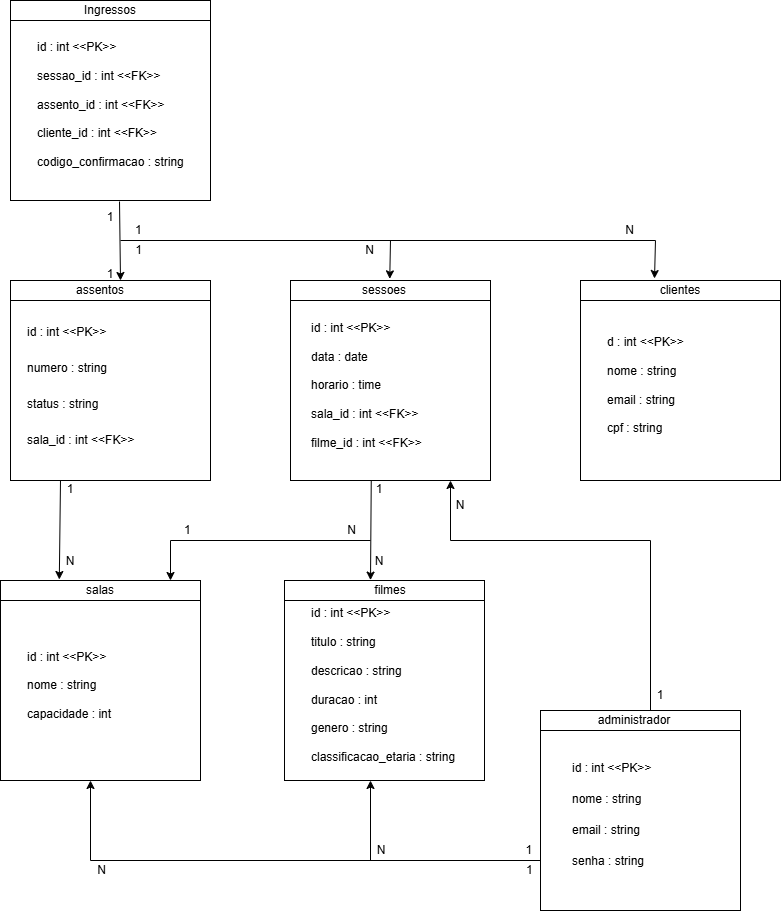

The diagram above was exported from draw.io. Its source (the exported page's mxGraphModel, read from the mxfile embedded in the PNG):
<mxGraphModel dx="1426" dy="743" grid="1" gridSize="10" guides="1" tooltips="1" connect="1" arrows="1" fold="1" page="1" pageScale="1" pageWidth="827" pageHeight="1169" math="0" shadow="0">
  <root>
    <mxCell id="0" />
    <mxCell id="1" parent="0" />
    <mxCell id="BDnQ8jgmobWgvc8v6gtv-1" value="" style="whiteSpace=wrap;html=1;aspect=fixed;" parent="1" vertex="1">
      <mxGeometry x="40" y="60" width="200" height="200" as="geometry" />
    </mxCell>
    <mxCell id="BDnQ8jgmobWgvc8v6gtv-2" value="" style="endArrow=none;html=1;rounded=0;" parent="1" edge="1">
      <mxGeometry width="50" height="50" relative="1" as="geometry">
        <mxPoint x="40" y="80" as="sourcePoint" />
        <mxPoint x="240" y="80" as="targetPoint" />
      </mxGeometry>
    </mxCell>
    <mxCell id="BDnQ8jgmobWgvc8v6gtv-3" value="Ingressos" style="text;html=1;align=center;verticalAlign=middle;whiteSpace=wrap;rounded=0;" parent="1" vertex="1">
      <mxGeometry x="115" y="60" width="50" height="20" as="geometry" />
    </mxCell>
    <mxCell id="BDnQ8jgmobWgvc8v6gtv-4" value="&lt;div style=&quot;line-height: 80%;&quot;&gt;&lt;div&gt;id : int &amp;lt;&amp;lt;PK&amp;gt;&amp;gt;&lt;/div&gt;&lt;div&gt;&lt;br&gt;&lt;br&gt;sessao_id : int &amp;lt;&amp;lt;FK&amp;gt;&amp;gt;&lt;/div&gt;&lt;div&gt;&lt;br&gt;&lt;br&gt;assento_id : int &amp;lt;&amp;lt;FK&amp;gt;&amp;gt;&lt;/div&gt;&lt;div&gt;&lt;br&gt;&lt;br&gt;cliente_id : int &amp;lt;&amp;lt;FK&amp;gt;&amp;gt;&lt;/div&gt;&lt;div&gt;&lt;br&gt;&lt;br&gt;codigo_confirmacao : string&lt;/div&gt;&lt;/div&gt;" style="text;html=1;align=left;verticalAlign=middle;whiteSpace=wrap;rounded=0;" parent="1" vertex="1">
      <mxGeometry x="65" y="90" width="150" height="150" as="geometry" />
    </mxCell>
    <mxCell id="BDnQ8jgmobWgvc8v6gtv-5" value="" style="whiteSpace=wrap;html=1;aspect=fixed;" parent="1" vertex="1">
      <mxGeometry x="570" y="770" width="200" height="200" as="geometry" />
    </mxCell>
    <mxCell id="BDnQ8jgmobWgvc8v6gtv-6" value="" style="endArrow=none;html=1;rounded=0;" parent="1" edge="1">
      <mxGeometry width="50" height="50" relative="1" as="geometry">
        <mxPoint x="570" y="790" as="sourcePoint" />
        <mxPoint x="770" y="790" as="targetPoint" />
      </mxGeometry>
    </mxCell>
    <mxCell id="BDnQ8jgmobWgvc8v6gtv-7" value="" style="whiteSpace=wrap;html=1;aspect=fixed;" parent="1" vertex="1">
      <mxGeometry x="40" y="340" width="200" height="200" as="geometry" />
    </mxCell>
    <mxCell id="BDnQ8jgmobWgvc8v6gtv-8" value="" style="whiteSpace=wrap;html=1;aspect=fixed;" parent="1" vertex="1">
      <mxGeometry x="320" y="340" width="200" height="200" as="geometry" />
    </mxCell>
    <mxCell id="BDnQ8jgmobWgvc8v6gtv-9" value="" style="whiteSpace=wrap;html=1;aspect=fixed;" parent="1" vertex="1">
      <mxGeometry x="314" y="640" width="200" height="200" as="geometry" />
    </mxCell>
    <mxCell id="BDnQ8jgmobWgvc8v6gtv-10" value="" style="whiteSpace=wrap;html=1;aspect=fixed;" parent="1" vertex="1">
      <mxGeometry x="610" y="340" width="200" height="200" as="geometry" />
    </mxCell>
    <mxCell id="BDnQ8jgmobWgvc8v6gtv-11" value="" style="whiteSpace=wrap;html=1;aspect=fixed;" parent="1" vertex="1">
      <mxGeometry x="30" y="640" width="200" height="200" as="geometry" />
    </mxCell>
    <mxCell id="BDnQ8jgmobWgvc8v6gtv-12" value="" style="endArrow=none;html=1;rounded=0;" parent="1" edge="1">
      <mxGeometry width="50" height="50" relative="1" as="geometry">
        <mxPoint x="320" y="360" as="sourcePoint" />
        <mxPoint x="520" y="360" as="targetPoint" />
      </mxGeometry>
    </mxCell>
    <mxCell id="BDnQ8jgmobWgvc8v6gtv-13" value="" style="endArrow=none;html=1;rounded=0;" parent="1" edge="1">
      <mxGeometry width="50" height="50" relative="1" as="geometry">
        <mxPoint x="610" y="360" as="sourcePoint" />
        <mxPoint x="810" y="360" as="targetPoint" />
      </mxGeometry>
    </mxCell>
    <mxCell id="BDnQ8jgmobWgvc8v6gtv-14" value="" style="endArrow=none;html=1;rounded=0;" parent="1" edge="1">
      <mxGeometry width="50" height="50" relative="1" as="geometry">
        <mxPoint x="40" y="360" as="sourcePoint" />
        <mxPoint x="240" y="360" as="targetPoint" />
      </mxGeometry>
    </mxCell>
    <mxCell id="BDnQ8jgmobWgvc8v6gtv-15" value="" style="endArrow=none;html=1;rounded=0;" parent="1" edge="1">
      <mxGeometry width="50" height="50" relative="1" as="geometry">
        <mxPoint x="30" y="660" as="sourcePoint" />
        <mxPoint x="230" y="660" as="targetPoint" />
      </mxGeometry>
    </mxCell>
    <mxCell id="BDnQ8jgmobWgvc8v6gtv-16" value="" style="endArrow=none;html=1;rounded=0;" parent="1" edge="1">
      <mxGeometry width="50" height="50" relative="1" as="geometry">
        <mxPoint x="314" y="660" as="sourcePoint" />
        <mxPoint x="514" y="660" as="targetPoint" />
      </mxGeometry>
    </mxCell>
    <mxCell id="BDnQ8jgmobWgvc8v6gtv-17" value="administrador" style="text;html=1;align=center;verticalAlign=middle;whiteSpace=wrap;rounded=0;" parent="1" vertex="1">
      <mxGeometry x="639" y="770" width="50" height="20" as="geometry" />
    </mxCell>
    <mxCell id="BDnQ8jgmobWgvc8v6gtv-18" value="sessoes" style="text;html=1;align=center;verticalAlign=middle;whiteSpace=wrap;rounded=0;" parent="1" vertex="1">
      <mxGeometry x="389" y="340" width="50" height="20" as="geometry" />
    </mxCell>
    <mxCell id="BDnQ8jgmobWgvc8v6gtv-19" value="clientes" style="text;html=1;align=center;verticalAlign=middle;whiteSpace=wrap;rounded=0;" parent="1" vertex="1">
      <mxGeometry x="685" y="340" width="50" height="20" as="geometry" />
    </mxCell>
    <mxCell id="BDnQ8jgmobWgvc8v6gtv-22" value="assentos" style="text;html=1;align=center;verticalAlign=middle;whiteSpace=wrap;rounded=0;" parent="1" vertex="1">
      <mxGeometry x="105" y="340" width="50" height="20" as="geometry" />
    </mxCell>
    <mxCell id="BDnQ8jgmobWgvc8v6gtv-23" value="filmes" style="text;html=1;align=center;verticalAlign=middle;whiteSpace=wrap;rounded=0;" parent="1" vertex="1">
      <mxGeometry x="395" y="640" width="50" height="20" as="geometry" />
    </mxCell>
    <mxCell id="BDnQ8jgmobWgvc8v6gtv-24" value="salas" style="text;html=1;align=center;verticalAlign=middle;whiteSpace=wrap;rounded=0;" parent="1" vertex="1">
      <mxGeometry x="105" y="640" width="50" height="20" as="geometry" />
    </mxCell>
    <mxCell id="BDnQ8jgmobWgvc8v6gtv-26" value="&lt;div style=&quot;line-height: 130%;&quot;&gt;id : int &amp;lt;&amp;lt;PK&amp;gt;&amp;gt;&lt;br&gt;&lt;br&gt;nome : string&lt;br&gt;&lt;br&gt;email : string&lt;br&gt;&lt;br&gt;senha : string&lt;/div&gt;" style="text;html=1;align=left;verticalAlign=middle;whiteSpace=wrap;rounded=0;" parent="1" vertex="1">
      <mxGeometry x="600" y="800" width="145" height="150" as="geometry" />
    </mxCell>
    <mxCell id="BDnQ8jgmobWgvc8v6gtv-27" value="id : int &amp;lt;&amp;lt;PK&amp;gt;&amp;gt;&lt;br&gt;&lt;br/&gt;data : date&lt;br&gt;&lt;br/&gt;horario : time&lt;br&gt;&lt;br/&gt;sala_id : int &amp;lt;&amp;lt;FK&amp;gt;&amp;gt;&lt;br&gt;&lt;br/&gt;filme_id : int &amp;lt;&amp;lt;FK&amp;gt;&amp;gt;" style="text;html=1;align=left;verticalAlign=middle;whiteSpace=wrap;rounded=0;" parent="1" vertex="1">
      <mxGeometry x="339" y="370" width="150" height="150" as="geometry" />
    </mxCell>
    <mxCell id="BDnQ8jgmobWgvc8v6gtv-28" value="&lt;div style=&quot;line-height: 100%;&quot;&gt;id : int &amp;lt;&amp;lt;PK&amp;gt;&amp;gt;&lt;div&gt;&lt;br&gt;&lt;br&gt;numero : string&lt;div&gt;&lt;br&gt;&lt;br&gt;status : string&lt;/div&gt;&lt;div&gt;&lt;br&gt;&lt;br&gt;sala_id : int &amp;lt;&amp;lt;FK&amp;gt;&amp;gt;&lt;/div&gt;&lt;/div&gt;&lt;/div&gt;" style="text;html=1;align=left;verticalAlign=middle;whiteSpace=wrap;rounded=0;" parent="1" vertex="1">
      <mxGeometry x="55" y="370" width="150" height="150" as="geometry" />
    </mxCell>
    <mxCell id="BDnQ8jgmobWgvc8v6gtv-29" value="d : int &amp;lt;&amp;lt;PK&amp;gt;&amp;gt;&lt;br&gt;&lt;br/&gt;nome : string&lt;br&gt;&lt;br/&gt;email : string&lt;br&gt;&lt;br/&gt;cpf : string" style="text;html=1;align=left;verticalAlign=middle;whiteSpace=wrap;rounded=0;" parent="1" vertex="1">
      <mxGeometry x="635" y="370" width="150" height="150" as="geometry" />
    </mxCell>
    <mxCell id="BDnQ8jgmobWgvc8v6gtv-30" value="id : int &amp;lt;&amp;lt;PK&amp;gt;&amp;gt;&lt;br&gt;&lt;br/&gt;titulo : string&lt;br&gt;&lt;br/&gt;descricao : string&lt;br&gt;&lt;br/&gt;duracao : int&lt;br&gt;&lt;br/&gt;genero : string&lt;br&gt;&lt;br/&gt;classificacao_etaria : string" style="text;html=1;align=left;verticalAlign=middle;whiteSpace=wrap;rounded=0;" parent="1" vertex="1">
      <mxGeometry x="339" y="670" width="150" height="150" as="geometry" />
    </mxCell>
    <mxCell id="BDnQ8jgmobWgvc8v6gtv-31" value="id : int &amp;lt;&amp;lt;PK&amp;gt;&amp;gt;&lt;br&gt;&lt;br/&gt;nome : string&lt;br&gt;&lt;br/&gt;capacidade : int" style="text;html=1;align=left;verticalAlign=middle;whiteSpace=wrap;rounded=0;" parent="1" vertex="1">
      <mxGeometry x="55" y="670" width="150" height="150" as="geometry" />
    </mxCell>
    <mxCell id="BDnQ8jgmobWgvc8v6gtv-32" value="" style="endArrow=classic;html=1;rounded=0;exitX=0.545;exitY=1.005;exitDx=0;exitDy=0;exitPerimeter=0;" parent="1" source="BDnQ8jgmobWgvc8v6gtv-1" edge="1">
      <mxGeometry width="50" height="50" relative="1" as="geometry">
        <mxPoint x="140" y="260" as="sourcePoint" />
        <mxPoint x="150" y="340" as="targetPoint" />
      </mxGeometry>
    </mxCell>
    <mxCell id="BDnQ8jgmobWgvc8v6gtv-33" value="" style="endArrow=classic;html=1;rounded=0;entryX=0.605;entryY=-0.082;entryDx=0;entryDy=0;entryPerimeter=0;" parent="1" target="BDnQ8jgmobWgvc8v6gtv-18" edge="1">
      <mxGeometry width="50" height="50" relative="1" as="geometry">
        <mxPoint x="420" y="300" as="sourcePoint" />
        <mxPoint x="414" y="340" as="targetPoint" />
      </mxGeometry>
    </mxCell>
    <mxCell id="BDnQ8jgmobWgvc8v6gtv-34" value="" style="endArrow=none;html=1;rounded=0;" parent="1" edge="1">
      <mxGeometry width="50" height="50" relative="1" as="geometry">
        <mxPoint x="150" y="300" as="sourcePoint" />
        <mxPoint x="420" y="300" as="targetPoint" />
      </mxGeometry>
    </mxCell>
    <mxCell id="BDnQ8jgmobWgvc8v6gtv-35" value="" style="endArrow=none;html=1;rounded=0;" parent="1" edge="1">
      <mxGeometry width="50" height="50" relative="1" as="geometry">
        <mxPoint x="415" y="300" as="sourcePoint" />
        <mxPoint x="685" y="300" as="targetPoint" />
      </mxGeometry>
    </mxCell>
    <mxCell id="BDnQ8jgmobWgvc8v6gtv-36" value="" style="endArrow=classic;html=1;rounded=0;entryX=0.605;entryY=-0.082;entryDx=0;entryDy=0;entryPerimeter=0;" parent="1" edge="1">
      <mxGeometry width="50" height="50" relative="1" as="geometry">
        <mxPoint x="685" y="300" as="sourcePoint" />
        <mxPoint x="684" y="338" as="targetPoint" />
      </mxGeometry>
    </mxCell>
    <mxCell id="BDnQ8jgmobWgvc8v6gtv-37" value="" style="endArrow=classic;html=1;rounded=0;entryX=0.294;entryY=-0.005;entryDx=0;entryDy=0;entryPerimeter=0;exitX=0.25;exitY=1;exitDx=0;exitDy=0;" parent="1" source="BDnQ8jgmobWgvc8v6gtv-7" target="BDnQ8jgmobWgvc8v6gtv-11" edge="1">
      <mxGeometry width="50" height="50" relative="1" as="geometry">
        <mxPoint x="81" y="590" as="sourcePoint" />
        <mxPoint x="80" y="628" as="targetPoint" />
      </mxGeometry>
    </mxCell>
    <mxCell id="BDnQ8jgmobWgvc8v6gtv-38" value="" style="endArrow=classic;html=1;rounded=0;exitX=0.49;exitY=0.999;exitDx=0;exitDy=0;exitPerimeter=0;entryX=0.445;entryY=-0.029;entryDx=0;entryDy=0;entryPerimeter=0;" parent="1" edge="1">
      <mxGeometry width="50" height="50" relative="1" as="geometry">
        <mxPoint x="400.75" y="540.0000000000001" as="sourcePoint" />
        <mxPoint x="400" y="639.62" as="targetPoint" />
      </mxGeometry>
    </mxCell>
    <mxCell id="BDnQ8jgmobWgvc8v6gtv-39" value="" style="endArrow=classic;html=1;rounded=0;entryX=0.605;entryY=-0.082;entryDx=0;entryDy=0;entryPerimeter=0;" parent="1" edge="1">
      <mxGeometry width="50" height="50" relative="1" as="geometry">
        <mxPoint x="200" y="600" as="sourcePoint" />
        <mxPoint x="200" y="640" as="targetPoint" />
      </mxGeometry>
    </mxCell>
    <mxCell id="BDnQ8jgmobWgvc8v6gtv-40" value="" style="endArrow=none;html=1;rounded=0;" parent="1" edge="1">
      <mxGeometry width="50" height="50" relative="1" as="geometry">
        <mxPoint x="200" y="600" as="sourcePoint" />
        <mxPoint x="400" y="600" as="targetPoint" />
      </mxGeometry>
    </mxCell>
    <mxCell id="BDnQ8jgmobWgvc8v6gtv-44" value="1&lt;div&gt;&lt;br&gt;&lt;/div&gt;&lt;div&gt;&lt;br&gt;&lt;/div&gt;&lt;div&gt;&lt;br&gt;&lt;/div&gt;&lt;div&gt;&lt;br&gt;&lt;/div&gt;&lt;div&gt;N&lt;/div&gt;" style="text;html=1;align=center;verticalAlign=middle;whiteSpace=wrap;rounded=0;" parent="1" vertex="1">
      <mxGeometry x="379" y="570" width="60" height="30" as="geometry" />
    </mxCell>
    <mxCell id="BDnQ8jgmobWgvc8v6gtv-45" value="1&amp;nbsp; &amp;nbsp; &amp;nbsp; &amp;nbsp; &amp;nbsp; &amp;nbsp; &amp;nbsp; &amp;nbsp; &amp;nbsp; &amp;nbsp; &amp;nbsp; &amp;nbsp; &amp;nbsp; &amp;nbsp; &amp;nbsp; &amp;nbsp; &amp;nbsp; &amp;nbsp; &amp;nbsp; &amp;nbsp; &amp;nbsp; &amp;nbsp; &amp;nbsp; &amp;nbsp;&lt;span style=&quot;background-color: transparent; color: light-dark(rgb(0, 0, 0), rgb(255, 255, 255));&quot;&gt;N&lt;/span&gt;" style="text;html=1;align=center;verticalAlign=middle;whiteSpace=wrap;rounded=0;" parent="1" vertex="1">
      <mxGeometry x="205" y="580" width="190" height="20" as="geometry" />
    </mxCell>
    <mxCell id="BDnQ8jgmobWgvc8v6gtv-46" value="1&lt;div&gt;&lt;br&gt;&lt;/div&gt;&lt;div&gt;&lt;br&gt;&lt;/div&gt;&lt;div&gt;&lt;br&gt;&lt;/div&gt;&lt;div&gt;&lt;br&gt;&lt;/div&gt;&lt;div&gt;N&lt;/div&gt;" style="text;html=1;align=center;verticalAlign=middle;whiteSpace=wrap;rounded=0;" parent="1" vertex="1">
      <mxGeometry x="70" y="570" width="60" height="30" as="geometry" />
    </mxCell>
    <mxCell id="BDnQ8jgmobWgvc8v6gtv-47" value="1&amp;nbsp; &amp;nbsp; &amp;nbsp; &amp;nbsp; &amp;nbsp; &amp;nbsp; &amp;nbsp; &amp;nbsp; &amp;nbsp; &amp;nbsp; &amp;nbsp; &amp;nbsp; &amp;nbsp; &amp;nbsp; &amp;nbsp; &amp;nbsp; &amp;nbsp; &amp;nbsp; &amp;nbsp; &amp;nbsp; &amp;nbsp; &amp;nbsp; &amp;nbsp; &amp;nbsp; &amp;nbsp; &amp;nbsp; &amp;nbsp; &amp;nbsp; &amp;nbsp; &amp;nbsp; &amp;nbsp; &amp;nbsp; &amp;nbsp; &amp;nbsp;&lt;span style=&quot;background-color: transparent; color: light-dark(rgb(0, 0, 0), rgb(255, 255, 255));&quot;&gt;N&lt;/span&gt;" style="text;html=1;align=center;verticalAlign=middle;whiteSpace=wrap;rounded=0;" parent="1" vertex="1">
      <mxGeometry x="149" y="300" width="271" height="20" as="geometry" />
    </mxCell>
    <mxCell id="BDnQ8jgmobWgvc8v6gtv-48" value="1&lt;div&gt;&lt;br&gt;&lt;/div&gt;&lt;div&gt;&lt;br&gt;&lt;/div&gt;&lt;div&gt;&lt;br&gt;&lt;/div&gt;&lt;div&gt;1&lt;/div&gt;" style="text;html=1;align=center;verticalAlign=middle;whiteSpace=wrap;rounded=0;" parent="1" vertex="1">
      <mxGeometry x="110" y="290" width="60" height="30" as="geometry" />
    </mxCell>
    <mxCell id="BDnQ8jgmobWgvc8v6gtv-50" value="1&amp;nbsp; &amp;nbsp; &amp;nbsp; &amp;nbsp; &amp;nbsp; &amp;nbsp; &amp;nbsp; &amp;nbsp; &amp;nbsp; &amp;nbsp; &amp;nbsp; &amp;nbsp; &amp;nbsp; &amp;nbsp; &amp;nbsp; &amp;nbsp; &amp;nbsp; &amp;nbsp; &amp;nbsp; &amp;nbsp; &amp;nbsp; &amp;nbsp; &amp;nbsp; &amp;nbsp; &amp;nbsp; &amp;nbsp; &amp;nbsp; &amp;nbsp; &amp;nbsp; &amp;nbsp; &amp;nbsp; &amp;nbsp; &amp;nbsp; &amp;nbsp; &amp;nbsp; &amp;nbsp; &amp;nbsp; &amp;nbsp; &amp;nbsp; &amp;nbsp; &amp;nbsp; &amp;nbsp; &amp;nbsp; &amp;nbsp; &amp;nbsp; &amp;nbsp; &amp;nbsp; &amp;nbsp; &amp;nbsp; &amp;nbsp; &amp;nbsp; &amp;nbsp; &amp;nbsp; &amp;nbsp; &amp;nbsp; &amp;nbsp; &amp;nbsp; &amp;nbsp; &amp;nbsp; &amp;nbsp; &amp;nbsp; &amp;nbsp; &amp;nbsp; &amp;nbsp; &amp;nbsp; &amp;nbsp; &amp;nbsp; &amp;nbsp; &amp;nbsp; &amp;nbsp; &amp;nbsp; &amp;nbsp; &amp;nbsp;&lt;span style=&quot;background-color: transparent; color: light-dark(rgb(0, 0, 0), rgb(255, 255, 255));&quot;&gt;N&lt;/span&gt;" style="text;html=1;align=center;verticalAlign=middle;whiteSpace=wrap;rounded=0;" parent="1" vertex="1">
      <mxGeometry x="149" y="280" width="531" height="20" as="geometry" />
    </mxCell>
    <mxCell id="BDnQ8jgmobWgvc8v6gtv-51" value="" style="endArrow=classic;html=1;rounded=0;" parent="1" edge="1">
      <mxGeometry width="50" height="50" relative="1" as="geometry">
        <mxPoint x="120" y="920" as="sourcePoint" />
        <mxPoint x="120" y="840" as="targetPoint" />
      </mxGeometry>
    </mxCell>
    <mxCell id="BDnQ8jgmobWgvc8v6gtv-52" value="" style="endArrow=none;html=1;rounded=0;entryX=0;entryY=0.75;entryDx=0;entryDy=0;" parent="1" target="BDnQ8jgmobWgvc8v6gtv-5" edge="1">
      <mxGeometry width="50" height="50" relative="1" as="geometry">
        <mxPoint x="120" y="920" as="sourcePoint" />
        <mxPoint x="600" y="650" as="targetPoint" />
      </mxGeometry>
    </mxCell>
    <mxCell id="BDnQ8jgmobWgvc8v6gtv-53" value="" style="endArrow=classic;html=1;rounded=0;" parent="1" edge="1">
      <mxGeometry width="50" height="50" relative="1" as="geometry">
        <mxPoint x="400" y="920" as="sourcePoint" />
        <mxPoint x="400" y="840" as="targetPoint" />
      </mxGeometry>
    </mxCell>
    <mxCell id="BDnQ8jgmobWgvc8v6gtv-54" value="" style="endArrow=none;html=1;rounded=0;exitX=0.5;exitY=0;exitDx=0;exitDy=0;" parent="1" edge="1">
      <mxGeometry width="50" height="50" relative="1" as="geometry">
        <mxPoint x="680" y="770" as="sourcePoint" />
        <mxPoint x="680" y="600" as="targetPoint" />
      </mxGeometry>
    </mxCell>
    <mxCell id="BDnQ8jgmobWgvc8v6gtv-55" value="" style="endArrow=none;html=1;rounded=0;" parent="1" edge="1">
      <mxGeometry width="50" height="50" relative="1" as="geometry">
        <mxPoint x="680" y="600" as="sourcePoint" />
        <mxPoint x="480" y="600" as="targetPoint" />
      </mxGeometry>
    </mxCell>
    <mxCell id="BDnQ8jgmobWgvc8v6gtv-56" value="" style="endArrow=classic;html=1;rounded=0;" parent="1" edge="1">
      <mxGeometry width="50" height="50" relative="1" as="geometry">
        <mxPoint x="480" y="600" as="sourcePoint" />
        <mxPoint x="480" y="540" as="targetPoint" />
      </mxGeometry>
    </mxCell>
    <mxCell id="BDnQ8jgmobWgvc8v6gtv-57" value="N&amp;nbsp; &amp;nbsp; &amp;nbsp; &amp;nbsp; &amp;nbsp; &amp;nbsp; &amp;nbsp; &amp;nbsp; &amp;nbsp; &amp;nbsp; &amp;nbsp; &amp;nbsp; &amp;nbsp; &amp;nbsp; &amp;nbsp; &amp;nbsp; &amp;nbsp; &amp;nbsp; &amp;nbsp; &amp;nbsp; &amp;nbsp; 1" style="text;html=1;align=center;verticalAlign=middle;whiteSpace=wrap;rounded=0;" parent="1" vertex="1">
      <mxGeometry x="399" y="900" width="171" height="20" as="geometry" />
    </mxCell>
    <mxCell id="BDnQ8jgmobWgvc8v6gtv-58" value="N&amp;nbsp; &amp;nbsp; &amp;nbsp; &amp;nbsp; &amp;nbsp; &amp;nbsp; &amp;nbsp; &amp;nbsp; &amp;nbsp; &amp;nbsp; &amp;nbsp; &amp;nbsp; &amp;nbsp; &amp;nbsp; &amp;nbsp; &amp;nbsp; &amp;nbsp; &amp;nbsp; &amp;nbsp; &amp;nbsp; &amp;nbsp; &amp;nbsp; &amp;nbsp; &amp;nbsp; &amp;nbsp; &amp;nbsp; &amp;nbsp; &amp;nbsp; &amp;nbsp; &amp;nbsp; &amp;nbsp; &amp;nbsp; &amp;nbsp; &amp;nbsp; &amp;nbsp; &amp;nbsp; &amp;nbsp; &amp;nbsp; &amp;nbsp; &amp;nbsp; &amp;nbsp; &amp;nbsp; &amp;nbsp; &amp;nbsp; &amp;nbsp; &amp;nbsp; &amp;nbsp; &amp;nbsp; &amp;nbsp; &amp;nbsp; &amp;nbsp; &amp;nbsp; &amp;nbsp; &amp;nbsp; &amp;nbsp; &amp;nbsp; &amp;nbsp; &amp;nbsp; &amp;nbsp; &amp;nbsp; &amp;nbsp; &amp;nbsp; &amp;nbsp; 1" style="text;html=1;align=center;verticalAlign=middle;whiteSpace=wrap;rounded=0;" parent="1" vertex="1">
      <mxGeometry x="120" y="920" width="450" height="20" as="geometry" />
    </mxCell>
    <mxCell id="BDnQ8jgmobWgvc8v6gtv-60" value="N" style="text;html=1;align=center;verticalAlign=middle;whiteSpace=wrap;rounded=0;" parent="1" vertex="1">
      <mxGeometry x="460" y="550" width="60" height="30" as="geometry" />
    </mxCell>
    <mxCell id="BDnQ8jgmobWgvc8v6gtv-61" value="1" style="text;html=1;align=center;verticalAlign=middle;whiteSpace=wrap;rounded=0;" parent="1" vertex="1">
      <mxGeometry x="660" y="740" width="60" height="30" as="geometry" />
    </mxCell>
  </root>
</mxGraphModel>